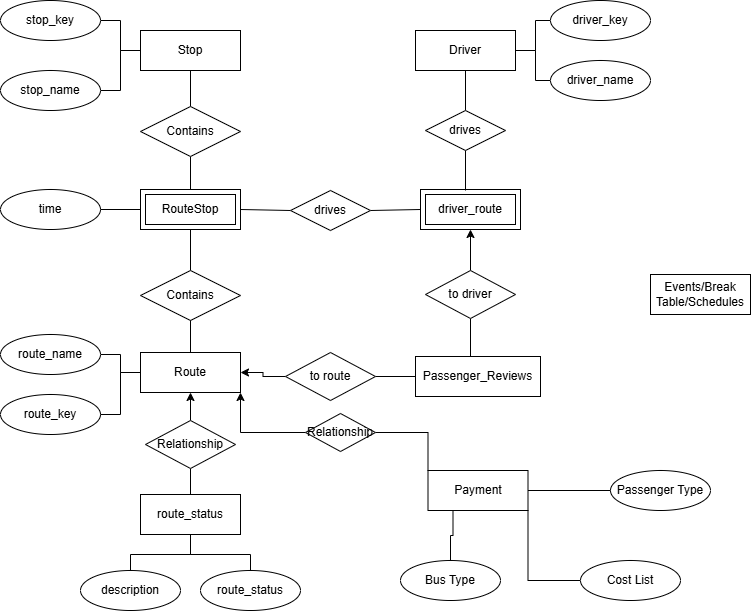

The diagram above was exported from draw.io. Its source (the exported page's mxGraphModel, read from the mxfile embedded in the PNG):
<mxGraphModel dx="988" dy="656" grid="1" gridSize="10" guides="1" tooltips="1" connect="1" arrows="1" fold="1" page="1" pageScale="1" pageWidth="850" pageHeight="1100" math="0" shadow="0">
  <root>
    <mxCell id="0" />
    <mxCell id="1" parent="0" />
    <mxCell id="au3VzkPWwgVbQt3MR-eE-4" style="edgeStyle=orthogonalEdgeStyle;rounded=0;orthogonalLoop=1;jettySize=auto;html=1;exitX=0;exitY=0.5;exitDx=0;exitDy=0;entryX=1;entryY=0.5;entryDx=0;entryDy=0;endArrow=none;endFill=0;" parent="1" source="CgAmDHSSgrrm38TisCvV-1" target="CgAmDHSSgrrm38TisCvV-8" edge="1">
      <mxGeometry relative="1" as="geometry" />
    </mxCell>
    <mxCell id="au3VzkPWwgVbQt3MR-eE-5" style="edgeStyle=orthogonalEdgeStyle;rounded=0;orthogonalLoop=1;jettySize=auto;html=1;exitX=0;exitY=0.5;exitDx=0;exitDy=0;entryX=1;entryY=0.5;entryDx=0;entryDy=0;endArrow=none;endFill=0;" parent="1" source="CgAmDHSSgrrm38TisCvV-1" target="CgAmDHSSgrrm38TisCvV-7" edge="1">
      <mxGeometry relative="1" as="geometry" />
    </mxCell>
    <mxCell id="CgAmDHSSgrrm38TisCvV-1" value="Stop" style="whiteSpace=wrap;html=1;align=center;" parent="1" vertex="1">
      <mxGeometry x="150" y="60" width="100" height="40" as="geometry" />
    </mxCell>
    <mxCell id="au3VzkPWwgVbQt3MR-eE-3" style="edgeStyle=orthogonalEdgeStyle;rounded=0;orthogonalLoop=1;jettySize=auto;html=1;exitX=1;exitY=0.5;exitDx=0;exitDy=0;entryX=0;entryY=0.5;entryDx=0;entryDy=0;endArrow=none;endFill=0;" parent="1" source="CgAmDHSSgrrm38TisCvV-4" target="CgAmDHSSgrrm38TisCvV-14" edge="1">
      <mxGeometry relative="1" as="geometry" />
    </mxCell>
    <mxCell id="au3VzkPWwgVbQt3MR-eE-6" style="edgeStyle=orthogonalEdgeStyle;rounded=0;orthogonalLoop=1;jettySize=auto;html=1;exitX=1;exitY=0.5;exitDx=0;exitDy=0;entryX=0;entryY=0.5;entryDx=0;entryDy=0;endArrow=none;endFill=0;" parent="1" source="CgAmDHSSgrrm38TisCvV-4" target="CgAmDHSSgrrm38TisCvV-15" edge="1">
      <mxGeometry relative="1" as="geometry" />
    </mxCell>
    <mxCell id="CgAmDHSSgrrm38TisCvV-4" value="Driver" style="whiteSpace=wrap;html=1;align=center;" parent="1" vertex="1">
      <mxGeometry x="425" y="60" width="100" height="40" as="geometry" />
    </mxCell>
    <mxCell id="au3VzkPWwgVbQt3MR-eE-7" style="edgeStyle=orthogonalEdgeStyle;rounded=0;orthogonalLoop=1;jettySize=auto;html=1;exitX=0.5;exitY=1;exitDx=0;exitDy=0;entryX=0.5;entryY=0;entryDx=0;entryDy=0;endArrow=none;endFill=0;" parent="1" source="CgAmDHSSgrrm38TisCvV-6" target="CgAmDHSSgrrm38TisCvV-17" edge="1">
      <mxGeometry relative="1" as="geometry" />
    </mxCell>
    <mxCell id="au3VzkPWwgVbQt3MR-eE-8" style="edgeStyle=orthogonalEdgeStyle;rounded=0;orthogonalLoop=1;jettySize=auto;html=1;exitX=0.5;exitY=1;exitDx=0;exitDy=0;entryX=0.5;entryY=0;entryDx=0;entryDy=0;endArrow=none;endFill=0;" parent="1" source="CgAmDHSSgrrm38TisCvV-6" target="CgAmDHSSgrrm38TisCvV-18" edge="1">
      <mxGeometry relative="1" as="geometry" />
    </mxCell>
    <mxCell id="CgAmDHSSgrrm38TisCvV-6" value="route_status" style="whiteSpace=wrap;html=1;align=center;" parent="1" vertex="1">
      <mxGeometry x="150" y="524" width="100" height="40" as="geometry" />
    </mxCell>
    <mxCell id="CgAmDHSSgrrm38TisCvV-8" value="stop_key" style="ellipse;whiteSpace=wrap;html=1;align=center;" parent="1" vertex="1">
      <mxGeometry x="10" y="30" width="100" height="40" as="geometry" />
    </mxCell>
    <mxCell id="CgAmDHSSgrrm38TisCvV-14" value="driver_key" style="ellipse;whiteSpace=wrap;html=1;align=center;" parent="1" vertex="1">
      <mxGeometry x="560" y="30" width="100" height="40" as="geometry" />
    </mxCell>
    <mxCell id="CgAmDHSSgrrm38TisCvV-15" value="driver_name" style="ellipse;whiteSpace=wrap;html=1;align=center;" parent="1" vertex="1">
      <mxGeometry x="560" y="90" width="100" height="40" as="geometry" />
    </mxCell>
    <mxCell id="CgAmDHSSgrrm38TisCvV-17" value="route_status" style="ellipse;whiteSpace=wrap;html=1;align=center;" parent="1" vertex="1">
      <mxGeometry x="210" y="600" width="100" height="40" as="geometry" />
    </mxCell>
    <mxCell id="CgAmDHSSgrrm38TisCvV-18" value="description" style="ellipse;whiteSpace=wrap;html=1;align=center;" parent="1" vertex="1">
      <mxGeometry x="90" y="600" width="100" height="40" as="geometry" />
    </mxCell>
    <mxCell id="CgAmDHSSgrrm38TisCvV-39" value="" style="edgeStyle=orthogonalEdgeStyle;rounded=0;orthogonalLoop=1;jettySize=auto;html=1;exitX=0.5;exitY=0;exitDx=0;exitDy=0;endArrow=none;endFill=0;" parent="1" source="au3VzkPWwgVbQt3MR-eE-13" target="CgAmDHSSgrrm38TisCvV-1" edge="1">
      <mxGeometry relative="1" as="geometry">
        <mxPoint x="310" y="70" as="sourcePoint" />
      </mxGeometry>
    </mxCell>
    <mxCell id="CgAmDHSSgrrm38TisCvV-23" value="time" style="ellipse;whiteSpace=wrap;html=1;align=center;" parent="1" vertex="1">
      <mxGeometry x="10" y="219" width="100" height="40" as="geometry" />
    </mxCell>
    <mxCell id="au3VzkPWwgVbQt3MR-eE-1" style="edgeStyle=orthogonalEdgeStyle;rounded=0;orthogonalLoop=1;jettySize=auto;html=1;exitX=0;exitY=0.5;exitDx=0;exitDy=0;entryX=1;entryY=0.5;entryDx=0;entryDy=0;endArrow=none;endFill=0;" parent="1" source="CgAmDHSSgrrm38TisCvV-27" target="CgAmDHSSgrrm38TisCvV-28" edge="1">
      <mxGeometry relative="1" as="geometry" />
    </mxCell>
    <mxCell id="CgAmDHSSgrrm38TisCvV-27" value="Route" style="whiteSpace=wrap;html=1;align=center;" parent="1" vertex="1">
      <mxGeometry x="150" y="382" width="100" height="40" as="geometry" />
    </mxCell>
    <mxCell id="CgAmDHSSgrrm38TisCvV-28" value="route_name" style="ellipse;whiteSpace=wrap;html=1;align=center;" parent="1" vertex="1">
      <mxGeometry x="10" y="364" width="100" height="40" as="geometry" />
    </mxCell>
    <mxCell id="CgAmDHSSgrrm38TisCvV-29" value="route_key" style="ellipse;whiteSpace=wrap;html=1;align=center;" parent="1" vertex="1">
      <mxGeometry x="10" y="424" width="100" height="40" as="geometry" />
    </mxCell>
    <mxCell id="CgAmDHSSgrrm38TisCvV-30" value="" style="endArrow=none;html=1;rounded=0;entryX=0;entryY=0.5;entryDx=0;entryDy=0;exitX=1;exitY=0.5;exitDx=0;exitDy=0;endFill=0;" parent="1" source="CgAmDHSSgrrm38TisCvV-43" edge="1" target="CgAmDHSSgrrm38TisCvV-42">
      <mxGeometry relative="1" as="geometry">
        <mxPoint x="280" y="269" as="sourcePoint" />
        <mxPoint x="425" y="239" as="targetPoint" />
      </mxGeometry>
    </mxCell>
    <mxCell id="CgAmDHSSgrrm38TisCvV-31" value="" style="endArrow=none;html=1;rounded=0;startArrow=none;startFill=0;entryX=0.5;entryY=0;entryDx=0;entryDy=0;exitX=0.5;exitY=1;exitDx=0;exitDy=0;" parent="1" source="au3VzkPWwgVbQt3MR-eE-11" target="CgAmDHSSgrrm38TisCvV-41" edge="1">
      <mxGeometry relative="1" as="geometry">
        <mxPoint x="250" y="250" as="sourcePoint" />
        <mxPoint x="270" y="260" as="targetPoint" />
      </mxGeometry>
    </mxCell>
    <mxCell id="CgAmDHSSgrrm38TisCvV-38" value="" style="endArrow=none;html=1;rounded=0;exitX=1;exitY=0.5;exitDx=0;exitDy=0;exitPerimeter=0;entryX=0;entryY=0.5;entryDx=0;entryDy=0;" parent="1" source="CgAmDHSSgrrm38TisCvV-23" target="au3VzkPWwgVbQt3MR-eE-11" edge="1">
      <mxGeometry relative="1" as="geometry">
        <mxPoint x="120" y="249" as="sourcePoint" />
        <mxPoint x="140" y="269" as="targetPoint" />
      </mxGeometry>
    </mxCell>
    <mxCell id="au3VzkPWwgVbQt3MR-eE-2" style="edgeStyle=orthogonalEdgeStyle;rounded=0;orthogonalLoop=1;jettySize=auto;html=1;exitX=0;exitY=0.5;exitDx=0;exitDy=0;endArrow=none;endFill=0;entryX=1;entryY=0.5;entryDx=0;entryDy=0;" parent="1" source="CgAmDHSSgrrm38TisCvV-27" target="CgAmDHSSgrrm38TisCvV-29" edge="1">
      <mxGeometry relative="1" as="geometry">
        <mxPoint x="170" y="370" as="targetPoint" />
      </mxGeometry>
    </mxCell>
    <mxCell id="CgAmDHSSgrrm38TisCvV-41" value="Contains" style="shape=rhombus;perimeter=rhombusPerimeter;whiteSpace=wrap;html=1;align=center;" parent="1" vertex="1">
      <mxGeometry x="150" y="300" width="100" height="50" as="geometry" />
    </mxCell>
    <mxCell id="au3VzkPWwgVbQt3MR-eE-10" style="edgeStyle=orthogonalEdgeStyle;rounded=0;orthogonalLoop=1;jettySize=auto;html=1;exitX=0.5;exitY=0;exitDx=0;exitDy=0;endArrow=none;endFill=0;entryX=0.5;entryY=1;entryDx=0;entryDy=0;" parent="1" source="CgAmDHSSgrrm38TisCvV-27" target="CgAmDHSSgrrm38TisCvV-41" edge="1">
      <mxGeometry relative="1" as="geometry">
        <mxPoint x="290" y="370" as="targetPoint" />
      </mxGeometry>
    </mxCell>
    <mxCell id="CgAmDHSSgrrm38TisCvV-42" value="driver_route" style="shape=ext;margin=3;double=1;whiteSpace=wrap;html=1;align=center;" parent="1" vertex="1">
      <mxGeometry x="430" y="219" width="100" height="40" as="geometry" />
    </mxCell>
    <mxCell id="au3VzkPWwgVbQt3MR-eE-14" style="edgeStyle=orthogonalEdgeStyle;rounded=0;orthogonalLoop=1;jettySize=auto;html=1;exitX=0.5;exitY=0;exitDx=0;exitDy=0;entryX=0.5;entryY=1;entryDx=0;entryDy=0;endArrow=none;endFill=0;startArrow=none;startFill=0;" parent="1" source="au3VzkPWwgVbQt3MR-eE-11" target="au3VzkPWwgVbQt3MR-eE-13" edge="1">
      <mxGeometry relative="1" as="geometry" />
    </mxCell>
    <mxCell id="au3VzkPWwgVbQt3MR-eE-11" value="RouteStop" style="shape=ext;margin=3;double=1;whiteSpace=wrap;html=1;align=center;" parent="1" vertex="1">
      <mxGeometry x="150" y="219" width="100" height="40" as="geometry" />
    </mxCell>
    <mxCell id="au3VzkPWwgVbQt3MR-eE-13" value="Contains" style="shape=rhombus;perimeter=rhombusPerimeter;whiteSpace=wrap;html=1;align=center;" parent="1" vertex="1">
      <mxGeometry x="150" y="136" width="100" height="50" as="geometry" />
    </mxCell>
    <mxCell id="CgAmDHSSgrrm38TisCvV-44" value="" style="endArrow=none;html=1;rounded=0;entryX=0;entryY=0.5;entryDx=0;entryDy=0;exitX=1;exitY=0.5;exitDx=0;exitDy=0;startArrow=none;startFill=0;" parent="1" source="au3VzkPWwgVbQt3MR-eE-11" target="CgAmDHSSgrrm38TisCvV-43" edge="1">
      <mxGeometry relative="1" as="geometry">
        <mxPoint x="250" y="239" as="sourcePoint" />
        <mxPoint x="425" y="239" as="targetPoint" />
      </mxGeometry>
    </mxCell>
    <mxCell id="CgAmDHSSgrrm38TisCvV-43" value="drives" style="shape=rhombus;perimeter=rhombusPerimeter;whiteSpace=wrap;html=1;align=center;" parent="1" vertex="1">
      <mxGeometry x="300" y="220" width="80" height="40" as="geometry" />
    </mxCell>
    <mxCell id="CgAmDHSSgrrm38TisCvV-47" value="" style="edgeStyle=orthogonalEdgeStyle;rounded=0;orthogonalLoop=1;jettySize=auto;html=1;exitX=0.5;exitY=0;exitDx=0;exitDy=0;entryX=0.5;entryY=1;entryDx=0;entryDy=0;endArrow=none;endFill=0;" parent="1" source="CgAmDHSSgrrm38TisCvV-6" target="CgAmDHSSgrrm38TisCvV-46" edge="1">
      <mxGeometry relative="1" as="geometry">
        <mxPoint x="365" y="468" as="sourcePoint" />
        <mxPoint x="190" y="514" as="targetPoint" />
      </mxGeometry>
    </mxCell>
    <mxCell id="au3VzkPWwgVbQt3MR-eE-16" style="edgeStyle=orthogonalEdgeStyle;rounded=0;orthogonalLoop=1;jettySize=auto;html=1;exitX=0.5;exitY=0;exitDx=0;exitDy=0;entryX=0.5;entryY=1;entryDx=0;entryDy=0;endArrow=classic;endFill=1;" parent="1" source="CgAmDHSSgrrm38TisCvV-46" target="CgAmDHSSgrrm38TisCvV-27" edge="1">
      <mxGeometry relative="1" as="geometry">
        <mxPoint x="190" y="514" as="targetPoint" />
      </mxGeometry>
    </mxCell>
    <mxCell id="CgAmDHSSgrrm38TisCvV-46" value="Relationship" style="shape=rhombus;perimeter=rhombusPerimeter;whiteSpace=wrap;html=1;align=center;" parent="1" vertex="1">
      <mxGeometry x="155" y="450" width="90" height="48" as="geometry" />
    </mxCell>
    <mxCell id="CgAmDHSSgrrm38TisCvV-7" value="stop_name" style="ellipse;whiteSpace=wrap;html=1;align=center;" parent="1" vertex="1">
      <mxGeometry x="10" y="100" width="100" height="40" as="geometry" />
    </mxCell>
    <mxCell id="CgAmDHSSgrrm38TisCvV-48" value="" style="endArrow=none;html=1;rounded=0;exitX=0.45;exitY=0.025;exitDx=0;exitDy=0;exitPerimeter=0;entryX=0.5;entryY=1;entryDx=0;entryDy=0;" parent="1" source="CgAmDHSSgrrm38TisCvV-42" edge="1" target="SF9R356UsD5omb9hzMgX-1">
      <mxGeometry relative="1" as="geometry">
        <mxPoint x="360" y="250" as="sourcePoint" />
        <mxPoint x="470" y="190" as="targetPoint" />
      </mxGeometry>
    </mxCell>
    <mxCell id="SF9R356UsD5omb9hzMgX-14" style="edgeStyle=orthogonalEdgeStyle;rounded=0;orthogonalLoop=1;jettySize=auto;html=1;exitX=0;exitY=0;exitDx=0;exitDy=0;entryX=1;entryY=0.5;entryDx=0;entryDy=0;endArrow=none;endFill=0;" edge="1" parent="1" source="CgAmDHSSgrrm38TisCvV-49" target="SF9R356UsD5omb9hzMgX-13">
      <mxGeometry relative="1" as="geometry" />
    </mxCell>
    <mxCell id="CgAmDHSSgrrm38TisCvV-49" value="Payment" style="whiteSpace=wrap;html=1;align=center;" parent="1" vertex="1">
      <mxGeometry x="437.5" y="500" width="100" height="40" as="geometry" />
    </mxCell>
    <mxCell id="SF9R356UsD5omb9hzMgX-18" style="edgeStyle=orthogonalEdgeStyle;rounded=0;orthogonalLoop=1;jettySize=auto;html=1;exitX=0.5;exitY=0;exitDx=0;exitDy=0;entryX=0.25;entryY=1;entryDx=0;entryDy=0;endArrow=none;endFill=0;" edge="1" parent="1" source="CgAmDHSSgrrm38TisCvV-50" target="CgAmDHSSgrrm38TisCvV-49">
      <mxGeometry relative="1" as="geometry" />
    </mxCell>
    <mxCell id="CgAmDHSSgrrm38TisCvV-50" value="Bus Type" style="ellipse;whiteSpace=wrap;html=1;align=center;" parent="1" vertex="1">
      <mxGeometry x="410" y="590" width="100" height="40" as="geometry" />
    </mxCell>
    <mxCell id="SF9R356UsD5omb9hzMgX-17" style="edgeStyle=orthogonalEdgeStyle;rounded=0;orthogonalLoop=1;jettySize=auto;html=1;exitX=0;exitY=0.5;exitDx=0;exitDy=0;entryX=1;entryY=1;entryDx=0;entryDy=0;endArrow=none;endFill=0;" edge="1" parent="1" source="CgAmDHSSgrrm38TisCvV-51" target="CgAmDHSSgrrm38TisCvV-49">
      <mxGeometry relative="1" as="geometry" />
    </mxCell>
    <mxCell id="CgAmDHSSgrrm38TisCvV-51" value="Cost List" style="ellipse;whiteSpace=wrap;html=1;align=center;" parent="1" vertex="1">
      <mxGeometry x="590" y="590" width="100" height="40" as="geometry" />
    </mxCell>
    <mxCell id="SF9R356UsD5omb9hzMgX-16" style="edgeStyle=orthogonalEdgeStyle;rounded=0;orthogonalLoop=1;jettySize=auto;html=1;exitX=0;exitY=0.5;exitDx=0;exitDy=0;entryX=1;entryY=0.5;entryDx=0;entryDy=0;endArrow=none;endFill=0;" edge="1" parent="1" source="CgAmDHSSgrrm38TisCvV-52" target="CgAmDHSSgrrm38TisCvV-49">
      <mxGeometry relative="1" as="geometry" />
    </mxCell>
    <mxCell id="CgAmDHSSgrrm38TisCvV-52" value="Passenger Type" style="ellipse;whiteSpace=wrap;html=1;align=center;" parent="1" vertex="1">
      <mxGeometry x="620" y="500" width="100" height="40" as="geometry" />
    </mxCell>
    <mxCell id="SF9R356UsD5omb9hzMgX-6" style="edgeStyle=orthogonalEdgeStyle;rounded=0;orthogonalLoop=1;jettySize=auto;html=1;exitX=0.5;exitY=0;exitDx=0;exitDy=0;entryX=0.5;entryY=1;entryDx=0;entryDy=0;endArrow=none;endFill=0;" edge="1" parent="1" source="CgAmDHSSgrrm38TisCvV-53" target="SF9R356UsD5omb9hzMgX-5">
      <mxGeometry relative="1" as="geometry" />
    </mxCell>
    <mxCell id="SF9R356UsD5omb9hzMgX-9" style="edgeStyle=orthogonalEdgeStyle;rounded=0;orthogonalLoop=1;jettySize=auto;html=1;exitX=0;exitY=0.5;exitDx=0;exitDy=0;entryX=1;entryY=0.5;entryDx=0;entryDy=0;endArrow=none;endFill=0;" edge="1" parent="1" source="CgAmDHSSgrrm38TisCvV-53" target="SF9R356UsD5omb9hzMgX-8">
      <mxGeometry relative="1" as="geometry" />
    </mxCell>
    <mxCell id="CgAmDHSSgrrm38TisCvV-53" value="Passenger_Reviews" style="whiteSpace=wrap;html=1;align=center;" parent="1" vertex="1">
      <mxGeometry x="425" y="386" width="125" height="40" as="geometry" />
    </mxCell>
    <mxCell id="CgAmDHSSgrrm38TisCvV-54" value="Events/Break Table/Schedules" style="whiteSpace=wrap;html=1;align=center;" parent="1" vertex="1">
      <mxGeometry x="660" y="304" width="100" height="40" as="geometry" />
    </mxCell>
    <mxCell id="SF9R356UsD5omb9hzMgX-3" style="edgeStyle=orthogonalEdgeStyle;rounded=0;orthogonalLoop=1;jettySize=auto;html=1;exitX=0.5;exitY=0;exitDx=0;exitDy=0;entryX=0.5;entryY=1;entryDx=0;entryDy=0;endArrow=none;endFill=0;" edge="1" parent="1" source="SF9R356UsD5omb9hzMgX-1" target="CgAmDHSSgrrm38TisCvV-4">
      <mxGeometry relative="1" as="geometry" />
    </mxCell>
    <mxCell id="SF9R356UsD5omb9hzMgX-1" value="drives" style="shape=rhombus;perimeter=rhombusPerimeter;whiteSpace=wrap;html=1;align=center;" vertex="1" parent="1">
      <mxGeometry x="435" y="140" width="80" height="40" as="geometry" />
    </mxCell>
    <mxCell id="SF9R356UsD5omb9hzMgX-7" style="edgeStyle=orthogonalEdgeStyle;rounded=0;orthogonalLoop=1;jettySize=auto;html=1;exitX=0.5;exitY=0;exitDx=0;exitDy=0;entryX=0.5;entryY=1;entryDx=0;entryDy=0;" edge="1" parent="1" source="SF9R356UsD5omb9hzMgX-5" target="CgAmDHSSgrrm38TisCvV-42">
      <mxGeometry relative="1" as="geometry">
        <mxPoint x="790" y="364" as="targetPoint" />
      </mxGeometry>
    </mxCell>
    <mxCell id="SF9R356UsD5omb9hzMgX-5" value="to driver" style="shape=rhombus;perimeter=rhombusPerimeter;whiteSpace=wrap;html=1;align=center;" vertex="1" parent="1">
      <mxGeometry x="435" y="300" width="90" height="48" as="geometry" />
    </mxCell>
    <mxCell id="SF9R356UsD5omb9hzMgX-10" style="edgeStyle=orthogonalEdgeStyle;rounded=0;orthogonalLoop=1;jettySize=auto;html=1;exitX=0;exitY=0.5;exitDx=0;exitDy=0;entryX=1;entryY=0.5;entryDx=0;entryDy=0;endArrow=classic;endFill=1;" edge="1" parent="1" source="SF9R356UsD5omb9hzMgX-8" target="CgAmDHSSgrrm38TisCvV-27">
      <mxGeometry relative="1" as="geometry" />
    </mxCell>
    <mxCell id="SF9R356UsD5omb9hzMgX-8" value="to route" style="shape=rhombus;perimeter=rhombusPerimeter;whiteSpace=wrap;html=1;align=center;" vertex="1" parent="1">
      <mxGeometry x="295" y="382" width="90" height="48" as="geometry" />
    </mxCell>
    <mxCell id="SF9R356UsD5omb9hzMgX-15" style="edgeStyle=orthogonalEdgeStyle;rounded=0;orthogonalLoop=1;jettySize=auto;html=1;exitX=0;exitY=0.5;exitDx=0;exitDy=0;entryX=1;entryY=1;entryDx=0;entryDy=0;endArrow=classic;endFill=1;" edge="1" parent="1" source="SF9R356UsD5omb9hzMgX-13" target="CgAmDHSSgrrm38TisCvV-27">
      <mxGeometry relative="1" as="geometry" />
    </mxCell>
    <mxCell id="SF9R356UsD5omb9hzMgX-13" value="Relationship" style="shape=rhombus;perimeter=rhombusPerimeter;whiteSpace=wrap;html=1;align=center;" vertex="1" parent="1">
      <mxGeometry x="315" y="443" width="70" height="38" as="geometry" />
    </mxCell>
  </root>
</mxGraphModel>